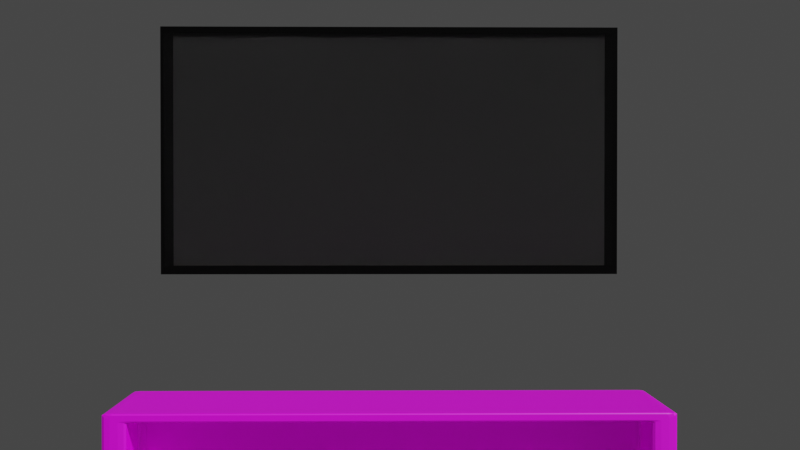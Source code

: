 # Source: uploads_files_2607600_tv.blend  (saved by Blender 4.4.30; exported with 4.5.12 LTS)
import bpy
from mathutils import Matrix  # noqa: F401  (used for matrix-valued properties, if any)

bpy.ops.wm.read_factory_settings(use_empty=True)
scene = bpy.context.scene
scene.name = 'Scene'

# ---- collections
col_collection = bpy.data.collections.new('Collection'); scene.collection.children.link(col_collection)

# ---- images (referenced by path relative to the original .blend; pixels are not part of the script)
import os
ASSET_DIR = os.environ.get("B2B_ASSET_DIR", "")  # directory of the original .blend (textures are referenced by path, not embedded)
HERE = os.path.dirname(os.path.abspath(__file__))  # packed textures are extracted next to this script under _unpacked/

def load_image(name, relpath, width, height, colorspace="sRGB"):
    """Load a texture the original file referenced (path relative to the .blend, or extracted next to this script)."""
    p = next((c for c in (os.path.join(HERE, relpath), os.path.join(ASSET_DIR, relpath)) if relpath and os.path.exists(c)), "")
    if p:
        img = bpy.data.images.load(p, check_existing=True)
        img.name = name
    else:  # same state as the original file: an image datablock whose file is absent (Cycles renders it pink)
        img = bpy.data.images.new(name, width, height)
        img.source = "FILE"
        img.filepath = "//" + (relpath or name)
    img.colorspace_settings.name = colorspace
    return img
img_texturescom_woodfine0069_3_m_jpg = load_image('TexturesCom_WoodFine0069_3_M.jpg', 'TexturesCom_WoodFine0069_3_M.jpg', 1024, 1024, 'sRGB')

# ---- materials (node trees are filled in below, after node groups)
mat_material_001 = bpy.data.materials.new('Material.001')
mat_material_002 = bpy.data.materials.new('Material.002')
mat_material_003 = bpy.data.materials.new('Material.003')
mat_material_004 = bpy.data.materials.new('Material.004')
mat_material_007 = bpy.data.materials.new('Material.007')
mat_material_008 = bpy.data.materials.new('Material.008')
mat_material_009 = bpy.data.materials.new('Material.009')

# ---- material node trees
mat_material_001.use_nodes = True; mat_material_001.node_tree.nodes.clear()
_N = mat_material_001.node_tree.nodes; _L = mat_material_001.node_tree.links
n0 = _N.new('ShaderNodeOutputMaterial'); n0.name = 'Material Output'; n0.location = (300, 300)
n1 = _N.new('ShaderNodeBsdfPrincipled'); n1.name = 'Principled BSDF'; n1.location = (10, 300)
n1.distribution = 'GGX'
n1.subsurface_method = 'BURLEY'
n1.inputs[3].default_value = 1.45
n1.inputs[27].default_value = (0.0, 0.0, 0.0, 1.0)
n1.inputs[28].default_value = 1.0
n2 = _N.new('ShaderNodeTexImage'); n2.name = 'Image Texture'; n2.location = (-549, 224)
n2.image = img_texturescom_woodfine0069_3_m_jpg
_L.new(n1.outputs[0], n0.inputs[0])
_L.new(n2.outputs[0], n1.inputs[0])
n0.is_active_output = True
mat_material_002.use_nodes = True; mat_material_002.node_tree.nodes.clear()
_N = mat_material_002.node_tree.nodes; _L = mat_material_002.node_tree.links
n0 = _N.new('ShaderNodeOutputMaterial'); n0.name = 'Material Output'; n0.location = (300, 300)
n1 = _N.new('ShaderNodeBsdfPrincipled'); n1.name = 'Principled BSDF'; n1.location = (10, 300)
n1.distribution = 'GGX'
n1.subsurface_method = 'BURLEY'
n1.inputs[3].default_value = 1.45
n1.inputs[27].default_value = (0.0, 0.0, 0.0, 1.0)
n1.inputs[28].default_value = 1.0
n2 = _N.new('ShaderNodeTexImage'); n2.name = 'Image Texture'; n2.location = (-428, 256)
n2.image = img_texturescom_woodfine0069_3_m_jpg
n3 = _N.new('ShaderNodeTexCoord'); n3.name = 'Texture Coordinate'; n3.location = (-700, 230)
_L.new(n1.outputs[0], n0.inputs[0])
_L.new(n2.outputs[0], n1.inputs[0])
_L.new(n3.outputs[0], n2.inputs[0])
n0.is_active_output = True
mat_material_003.use_nodes = True; mat_material_003.node_tree.nodes.clear()
_N = mat_material_003.node_tree.nodes; _L = mat_material_003.node_tree.links
n0 = _N.new('ShaderNodeOutputMaterial'); n0.name = 'Material Output'; n0.location = (497, 300)
n1 = _N.new('ShaderNodeBsdfPrincipled'); n1.name = 'Principled BSDF'; n1.location = (207, 300)
n1.distribution = 'GGX'
n1.subsurface_method = 'BURLEY'
n1.inputs[3].default_value = 1.45
n1.inputs[27].default_value = (0.0, 0.0, 0.0, 1.0)
n1.inputs[28].default_value = 1.0
n2 = _N.new('ShaderNodeTexImage'); n2.name = 'Image Texture'; n2.location = (-183, 197)
n2.image = img_texturescom_woodfine0069_3_m_jpg
n3 = _N.new('ShaderNodeTexCoord'); n3.name = 'Texture Coordinate'; n3.location = (-623, 176)
n4 = _N.new('ShaderNodeMapping'); n4.name = 'Mapping'; n4.location = (-403, 283)
n4.inputs[2].default_value = (0.1449, 0.0, 0.0)
n4.inputs[3].default_value = (0.8, 2.0, 1.0)
_L.new(n1.outputs[0], n0.inputs[0])
_L.new(n2.outputs[0], n1.inputs[0])
_L.new(n3.outputs[0], n4.inputs[0])
_L.new(n4.outputs[0], n2.inputs[0])
n0.is_active_output = True
mat_material_004.use_nodes = True; mat_material_004.node_tree.nodes.clear()
_N = mat_material_004.node_tree.nodes; _L = mat_material_004.node_tree.links
n0 = _N.new('ShaderNodeOutputMaterial'); n0.name = 'Material Output'; n0.location = (300, 300)
n1 = _N.new('ShaderNodeBsdfPrincipled'); n1.name = 'Principled BSDF'; n1.location = (10, 300)
n1.distribution = 'GGX'
n1.subsurface_method = 'BURLEY'
n1.inputs[3].default_value = 1.45
n1.inputs[27].default_value = (0.0, 0.0, 0.0, 1.0)
n1.inputs[28].default_value = 1.0
n2 = _N.new('ShaderNodeTexImage'); n2.name = 'Image Texture'; n2.location = (-511, 266)
n2.image = img_texturescom_woodfine0069_3_m_jpg
n3 = _N.new('ShaderNodeTexCoord'); n3.name = 'Texture Coordinate'; n3.location = (-950, 270)
n4 = _N.new('ShaderNodeMapping'); n4.name = 'Mapping'; n4.location = (-776, 232)
n4.inputs[2].default_value = (0.0, 1.618, 0.0)
_L.new(n1.outputs[0], n0.inputs[0])
_L.new(n2.outputs[0], n1.inputs[0])
_L.new(n3.outputs[0], n4.inputs[0])
_L.new(n4.outputs[0], n2.inputs[0])
n0.is_active_output = True
mat_material_007.use_nodes = True; mat_material_007.node_tree.nodes.clear()
_N = mat_material_007.node_tree.nodes; _L = mat_material_007.node_tree.links
n0 = _N.new('ShaderNodeOutputMaterial'); n0.name = 'Material Output'; n0.location = (300, 300)
n1 = _N.new('ShaderNodeBsdfGlass'); n1.name = 'Glass BSDF'; n1.location = (-30, 311)
n1.distribution = 'BECKMANN'
n1.inputs[2].default_value = 1.45
_L.new(n1.outputs[0], n0.inputs[0])
n0.is_active_output = True
mat_material_008.use_nodes = True; mat_material_008.node_tree.nodes.clear()
_N = mat_material_008.node_tree.nodes; _L = mat_material_008.node_tree.links
n0 = _N.new('ShaderNodeOutputMaterial'); n0.name = 'Material Output'; n0.location = (300, 300)
n1 = _N.new('ShaderNodeBsdfPrincipled'); n1.name = 'Principled BSDF'; n1.location = (10, 300)
n1.distribution = 'GGX'
n1.subsurface_method = 'BURLEY'
n1.inputs[0].default_value = (0.01739, 0.01739, 0.01739, 1.0)
n1.inputs[1].default_value = 0.9444
n1.inputs[2].default_value = 0.2083
n1.inputs[3].default_value = 1.45
n1.inputs[27].default_value = (0.0, 0.0, 0.0, 1.0)
n1.inputs[28].default_value = 1.0
_L.new(n1.outputs[0], n0.inputs[0])
n0.is_active_output = True
mat_material_009.use_nodes = True; mat_material_009.node_tree.nodes.clear()
_N = mat_material_009.node_tree.nodes; _L = mat_material_009.node_tree.links
n0 = _N.new('ShaderNodeOutputMaterial'); n0.name = 'Material Output'; n0.location = (300, 300)
n1 = _N.new('ShaderNodeBsdfPrincipled'); n1.name = 'Principled BSDF'; n1.location = (10, 300)
n1.distribution = 'GGX'
n1.subsurface_method = 'BURLEY'
n1.inputs[0].default_value = (0.0291, 0.0291, 0.0291, 1.0)
n1.inputs[2].default_value = 0.875
n1.inputs[3].default_value = 1.45
n1.inputs[27].default_value = (0.0, 0.0, 0.0, 1.0)
n1.inputs[28].default_value = 1.0
_L.new(n1.outputs[0], n0.inputs[0])
n0.is_active_output = True

# ---- world
world_world = bpy.data.worlds.new('World'); scene.world = world_world
world_world.use_nodes = True; world_world.node_tree.nodes.clear()
_N = world_world.node_tree.nodes; _L = world_world.node_tree.links
n0 = _N.new('ShaderNodeOutputWorld'); n0.name = 'World Output'; n0.location = (300, 300)
n1 = _N.new('ShaderNodeBackground'); n1.name = 'Background'; n1.location = (10, 300)
n1.inputs[0].default_value = (0.05088, 0.05088, 0.05088, 1.0)
_L.new(n1.outputs[0], n0.inputs[0])
n0.is_active_output = True
world_world.color = (0.05088, 0.05088, 0.05088)
world_world.use_sun_shadow = False
world_world.sun_shadow_jitter_overblur = 0.0

# ---- cameras
cam_camera = bpy.data.cameras.new('Camera')

# ---- meshes
me_plane_001 = bpy.data.meshes.new('Plane.001')
me_plane_001.from_pydata([(-0.9153, -1.0, 0.2528), (0.9153, -1.0, 0.2528), (-1.0, 1.0, 0.0), (1.0, 1.0, 0.0), (-1.0, 1.0, 2.084), (-0.9153, -1.0, 1.924), (0.9153, -1.0, 1.924), (1.0, 1.0, 2.084), (-1.0, -1.0, 0.0), (1.0, -1.0, 0.0), (-1.0, -1.0, 2.084), (1.0, -1.0, 2.084), (-0.9153, -0.1996, 0.2528), (0.9153, -0.1996, 0.2528), (-0.9153, -0.1996, 1.924), (0.9153, -0.1996, 1.924)], [], [(8, 2, 3, 9), (10, 11, 7, 4), (3, 2, 4, 7), (1, 6, 15, 13), (9, 3, 7, 11), (2, 8, 10, 4), (1, 0, 8, 9), (5, 6, 11, 10), (6, 1, 9, 11), (0, 5, 10, 8), (12, 13, 15, 14), (0, 1, 13, 12), (5, 0, 12, 14), (6, 5, 14, 15)])
me_plane_001.polygons.foreach_set('material_index', [0, 0, 0, 2, 3, 3, 2, 2, 2, 2, 2, 2, 2, 0])
_uv = me_plane_001.uv_layers.new(name='UVMap')
_uv.uv.foreach_set('vector', [0.0, 0.0, 0.0, 1.0, 1.0, 1.0, 1.0, 0.0, 0.0, 0.0, 1.0, 0.0, 1.0, 1.0, 0.0, 1.0, 1.0, 1.0, 0.0, 1.0, 0.0, 1.0, 1.0, 1.0, 0.9577, 0.0, 0.9577, 0.0, 0.9577, 0.0, 0.9577, 0.0, 1.0, 0.0, 1.0, 1.0, 1.0, 1.0, 1.0, 0.0, 0.0, 1.0, 0.0, 0.0, 0.0, 0.0, 0.0, 1.0, 0.9577, 0.0, 0.04235, 0.0, 0.0, 0.0, 1.0, 0.0, 0.04235, 0.0, 0.9577, 0.0, 1.0, 0.0, 0.0, 0.0, 0.9577, 0.0, 0.9577, 0.0, 1.0, 0.0, 1.0, 0.0, 0.04235, 0.0, 0.04235, 0.0, 0.0, 0.0, 0.0, 0.0, 0.04235, 0.0, 0.9577, 0.0, 0.9577, 0.0, 0.04235, 0.0, 0.04235, 0.0, 0.9577, 0.0, 0.9577, 0.0, 0.04235, 0.0, 0.04235, 0.0, 0.04235, 0.0, 0.04235, 0.0, 0.04235, 0.0, 0.9577, 0.0, 0.04235, 0.0, 0.04235, 0.0, 0.9577, 0.0])
me_plane_001.materials.append(mat_material_001)
me_plane_001.materials.append(mat_material_002)
me_plane_001.materials.append(mat_material_003)
me_plane_001.materials.append(mat_material_004)
me_plane_001.use_remesh_fix_poles = True
me_plane_001.use_remesh_preserve_attributes = False
me_plane_001.use_mirror_vertex_groups = False
me_plane_001.update()
me_plane_005 = bpy.data.meshes.new('Plane.005')
me_plane_005.from_pydata([(-1.037, -1.0, 0.0), (1.031, -1.0, 0.0), (-1.037, 0.9949, 2.233e-10), (1.031, 0.9949, 2.233e-10), (-0.9984, -0.9945, -0.04855), (0.9984, -0.9945, -0.04855), (-0.9984, 0.9945, -0.04855), (0.9984, 0.9945, -0.04855), (-1.039, 0.9951, 0.0004431), (-1.039, -0.9753, 0.0004431), (1.031, -0.9753, 0.0004431), (1.031, 0.9951, 0.0004431), (-1.054, 1.049, 0.0004431), (-1.054, -1.049, 0.0004431), (1.054, -1.049, 0.0004431), (1.054, 1.049, 0.0004431), (-1.039, 0.9951, 0.0004431), (-1.039, -0.9753, 0.0004431), (1.031, -0.9753, 0.0004431), (1.031, 0.9951, 0.0004431)], [], [(0, 1, 3, 2), (4, 6, 7, 5), (10, 11, 19, 18), (7, 6, 12, 15), (4, 5, 14, 13), (5, 7, 15, 14), (6, 4, 13, 12), (9, 8, 12, 13), (10, 9, 13, 14), (11, 10, 14, 15), (8, 11, 15, 12), (8, 9, 17, 16), (11, 8, 16, 19), (9, 10, 18, 17)])
me_plane_005.polygons.foreach_set('material_index', [0, 2, 1, 1, 1, 1, 1, 1, 1, 1, 1, 1, 1, 1])
_uv = me_plane_005.uv_layers.new(name='UVMap')
_uv.uv.foreach_set('vector', [0.0, 0.0, 1.0, 0.0, 1.0, 1.0, 0.0, 1.0, 0.0, 0.0, 0.0, 1.0, 1.0, 1.0, 1.0, 0.0, 0.9771, 0.02294, 0.9771, 0.9771, 0.9771, 0.9771, 0.9771, 0.02294, 1.0, 1.0, 0.0, 1.0, 0.0, 1.0, 1.0, 1.0, 0.0, 0.0, 1.0, 0.0, 1.0, 0.0, 0.0, 0.0, 1.0, 0.0, 1.0, 1.0, 1.0, 1.0, 1.0, 0.0, 0.0, 1.0, 0.0, 0.0, 0.0, 0.0, 0.0, 1.0, 0.02294, 0.02294, 0.02294, 0.9771, 0.0, 1.0, 0.0, 0.0, 0.9771, 0.02294, 0.02294, 0.02294, 0.0, 0.0, 1.0, 0.0, 0.9771, 0.9771, 0.9771, 0.02294, 1.0, 0.0, 1.0, 1.0, 0.02294, 0.9771, 0.9771, 0.9771, 1.0, 1.0, 0.0, 1.0, 0.02294, 0.9771, 0.02294, 0.02294, 0.02294, 0.02294, 0.02294, 0.9771, 0.9771, 0.9771, 0.02294, 0.9771, 0.02294, 0.9771, 0.9771, 0.9771, 0.02294, 0.02294, 0.9771, 0.02294, 0.9771, 0.02294, 0.02294, 0.02294])
me_plane_005.materials.append(mat_material_007)
me_plane_005.materials.append(mat_material_008)
me_plane_005.materials.append(mat_material_009)
me_plane_005.use_remesh_fix_poles = True
me_plane_005.use_remesh_preserve_attributes = False
me_plane_005.use_mirror_vertex_groups = False
me_plane_005.update()

# ---- objects
ob_plane_001 = bpy.data.objects.new('Plane.001', me_plane_001)
ob_plane_003 = bpy.data.objects.new('Plane.003', me_plane_005)
ob_camera = bpy.data.objects.new('Camera', cam_camera)

# ---- transforms, parenting, visibility, modifiers, constraints
ob_plane_001.location = (0.0, 0.0, 0.0)
ob_plane_001.scale = (7.129, 1.764, 1.399)
ob_plane_001.lineart.crease_threshold = 0.0
_m = ob_plane_001.modifiers.new('Bevel', 'BEVEL')
_m.width = 0.04
_m.width_pct = 0.04
_m.segments = 2
_m.limit_method = 'NONE'
_m.offset_type = 'WIDTH'
ob_plane_003.location = (0.0, 1.794, 9.598)
ob_plane_003.rotation_euler = (1.571, -0.0, 0.0)
ob_plane_003.scale = (6.035, 3.28, 3.28)
ob_plane_003.lineart.crease_threshold = 0.0
ob_camera.location = (-0.1782, -29.19, 7.925)
ob_camera.rotation_euler = (1.558, 1.827e-06, -0.01511)
ob_camera.lineart.crease_threshold = 0.0

# ---- collection membership
col_collection.objects.link(ob_plane_001)
col_collection.objects.link(ob_plane_003)
col_collection.objects.link(ob_camera)

# ---- scene / render settings (as saved in the file)
scene.camera = ob_camera
scene.frame_start = 1; scene.frame_end = 250; scene.frame_set(1)
scene.render.engine = 'CYCLES'
scene.render.film_transparent = True
scene.cycles.use_denoising = False
scene.cycles.samples = 128
scene.cycles.sampling_pattern = 'TABULATED_SOBOL'
scene.cycles.use_adaptive_sampling = False
scene.cycles.use_light_tree = False
scene.cycles.film_transparent_glass = True
scene.view_settings.view_transform = 'Filmic'
bpy.context.view_layer.update()

# ---- added for rendering (the .blend has no usable light): sun
light_auto_sun = bpy.data.lights.new('AutoSun', 'SUN')
light_auto_sun.energy = 3.0
light_auto_sun.angle = 0.0523599
ob_auto_sun = bpy.data.objects.new('AutoSun', light_auto_sun)
scene.collection.objects.link(ob_auto_sun)
ob_auto_sun.rotation_euler = (0.872665, 0.174533, 0.523599)
bpy.context.view_layer.update()
